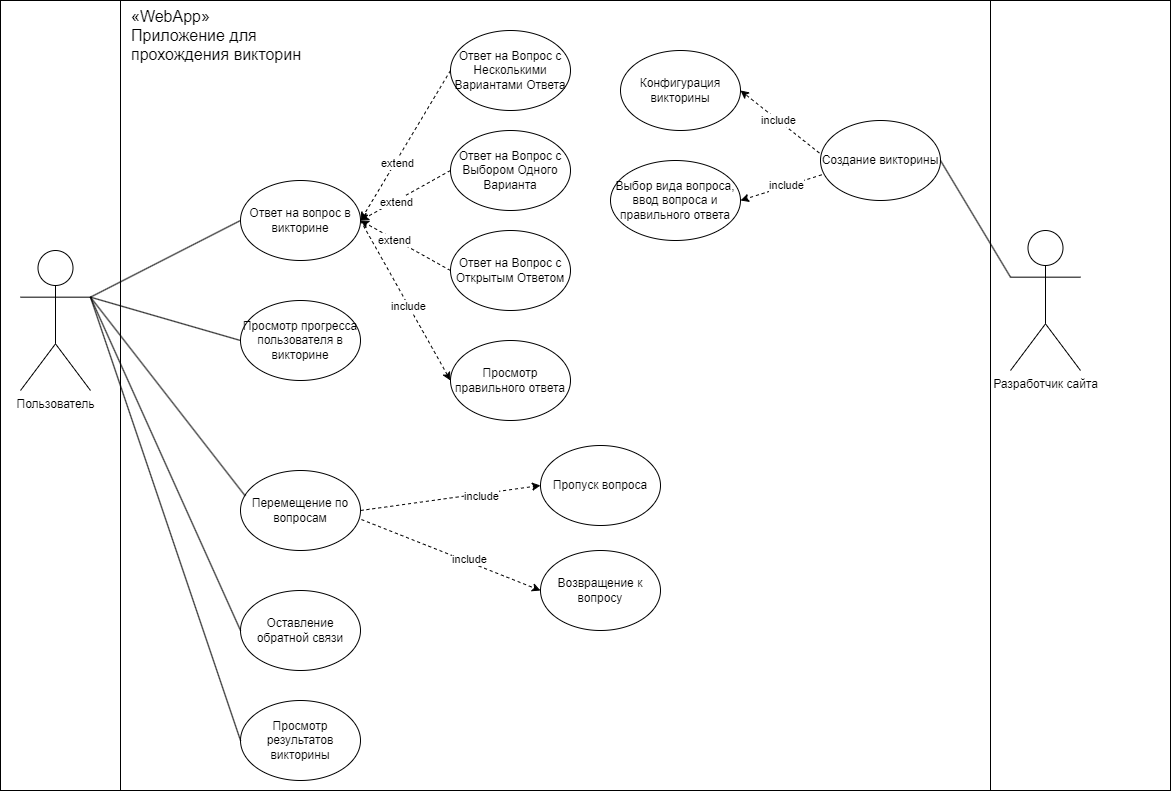

The diagram above was exported from draw.io. Its source (the exported page's mxGraphModel, read from the mxfile embedded in the PNG):
<mxGraphModel dx="1687" dy="868" grid="1" gridSize="10" guides="1" tooltips="1" connect="1" arrows="1" fold="1" page="1" pageScale="1" pageWidth="827" pageHeight="1169" math="0" shadow="0">
  <root>
    <mxCell id="0" />
    <mxCell id="1" parent="0" />
    <mxCell id="EwcnVari46CuW9F7sxBF-64" value="" style="rounded=0;whiteSpace=wrap;html=1;" vertex="1" parent="1">
      <mxGeometry width="1170" height="790" as="geometry" />
    </mxCell>
    <mxCell id="EwcnVari46CuW9F7sxBF-7" value="Пользователь" style="shape=umlActor;verticalLabelPosition=bottom;verticalAlign=top;html=1;outlineConnect=0;" vertex="1" parent="1">
      <mxGeometry x="20" y="250" width="70" height="140" as="geometry" />
    </mxCell>
    <mxCell id="EwcnVari46CuW9F7sxBF-65" value="" style="rounded=0;whiteSpace=wrap;html=1;" vertex="1" parent="1">
      <mxGeometry x="120" width="870" height="790" as="geometry" />
    </mxCell>
    <mxCell id="EwcnVari46CuW9F7sxBF-12" value="Ответ на Вопрос с Несколькими Вариантами Ответа " style="ellipse;whiteSpace=wrap;html=1;" vertex="1" parent="1">
      <mxGeometry x="450" y="30" width="120" height="80" as="geometry" />
    </mxCell>
    <mxCell id="EwcnVari46CuW9F7sxBF-13" value="Ответ на Вопрос с Выбором Одного Варианта" style="ellipse;whiteSpace=wrap;html=1;" vertex="1" parent="1">
      <mxGeometry x="450" y="130" width="120" height="80" as="geometry" />
    </mxCell>
    <mxCell id="EwcnVari46CuW9F7sxBF-15" value="Ответ на Вопрос с Открытым Ответом" style="ellipse;whiteSpace=wrap;html=1;" vertex="1" parent="1">
      <mxGeometry x="450" y="230" width="120" height="80" as="geometry" />
    </mxCell>
    <mxCell id="EwcnVari46CuW9F7sxBF-16" value="Просмотр прогресса пользователя в викторине" style="ellipse;whiteSpace=wrap;html=1;" vertex="1" parent="1">
      <mxGeometry x="240" y="300" width="120" height="80" as="geometry" />
    </mxCell>
    <mxCell id="EwcnVari46CuW9F7sxBF-17" value="Оставление обратной связи" style="ellipse;whiteSpace=wrap;html=1;" vertex="1" parent="1">
      <mxGeometry x="240" y="590" width="120" height="80" as="geometry" />
    </mxCell>
    <mxCell id="EwcnVari46CuW9F7sxBF-18" value="Перемещение по вопросам" style="ellipse;whiteSpace=wrap;html=1;" vertex="1" parent="1">
      <mxGeometry x="240" y="470" width="120" height="80" as="geometry" />
    </mxCell>
    <mxCell id="EwcnVari46CuW9F7sxBF-19" value="Ответ на вопрос в викторине" style="ellipse;whiteSpace=wrap;html=1;" vertex="1" parent="1">
      <mxGeometry x="240" y="180" width="120" height="80" as="geometry" />
    </mxCell>
    <mxCell id="EwcnVari46CuW9F7sxBF-20" value="Просмотр результатов викторины" style="ellipse;whiteSpace=wrap;html=1;" vertex="1" parent="1">
      <mxGeometry x="240" y="700" width="120" height="80" as="geometry" />
    </mxCell>
    <mxCell id="EwcnVari46CuW9F7sxBF-21" value="Просмотр правильного ответа" style="ellipse;whiteSpace=wrap;html=1;" vertex="1" parent="1">
      <mxGeometry x="450" y="340" width="120" height="80" as="geometry" />
    </mxCell>
    <mxCell id="EwcnVari46CuW9F7sxBF-25" value="" style="endArrow=classic;html=1;rounded=0;entryX=1;entryY=0.5;entryDx=0;entryDy=0;exitX=0;exitY=0.5;exitDx=0;exitDy=0;dashed=1;" edge="1" parent="1" source="EwcnVari46CuW9F7sxBF-12" target="EwcnVari46CuW9F7sxBF-19">
      <mxGeometry width="50" height="50" relative="1" as="geometry">
        <mxPoint x="710" y="80" as="sourcePoint" />
        <mxPoint x="660" y="300" as="targetPoint" />
      </mxGeometry>
    </mxCell>
    <mxCell id="EwcnVari46CuW9F7sxBF-26" value="extend" style="edgeLabel;html=1;align=center;verticalAlign=middle;resizable=0;points=[];" vertex="1" connectable="0" parent="EwcnVari46CuW9F7sxBF-25">
      <mxGeometry x="0.2383" y="2" relative="1" as="geometry">
        <mxPoint y="-1" as="offset" />
      </mxGeometry>
    </mxCell>
    <mxCell id="EwcnVari46CuW9F7sxBF-27" value="Пропуск вопроса" style="ellipse;whiteSpace=wrap;html=1;" vertex="1" parent="1">
      <mxGeometry x="540" y="445" width="120" height="80" as="geometry" />
    </mxCell>
    <mxCell id="EwcnVari46CuW9F7sxBF-28" value="" style="endArrow=classic;html=1;rounded=0;exitX=1;exitY=0.5;exitDx=0;exitDy=0;entryX=0;entryY=0.5;entryDx=0;entryDy=0;dashed=1;" edge="1" parent="1" source="EwcnVari46CuW9F7sxBF-18" target="EwcnVari46CuW9F7sxBF-27">
      <mxGeometry width="50" height="50" relative="1" as="geometry">
        <mxPoint x="610" y="450" as="sourcePoint" />
        <mxPoint x="660" y="400" as="targetPoint" />
      </mxGeometry>
    </mxCell>
    <mxCell id="EwcnVari46CuW9F7sxBF-39" value="include" style="edgeLabel;html=1;align=center;verticalAlign=middle;resizable=0;points=[];" vertex="1" connectable="0" parent="EwcnVari46CuW9F7sxBF-28">
      <mxGeometry x="0.3324" y="-2" relative="1" as="geometry">
        <mxPoint as="offset" />
      </mxGeometry>
    </mxCell>
    <mxCell id="EwcnVari46CuW9F7sxBF-29" value="Возвращение к вопросу" style="ellipse;whiteSpace=wrap;html=1;" vertex="1" parent="1">
      <mxGeometry x="540" y="550" width="120" height="80" as="geometry" />
    </mxCell>
    <mxCell id="EwcnVari46CuW9F7sxBF-30" value="" style="endArrow=classic;html=1;rounded=0;exitX=1.008;exitY=0.613;exitDx=0;exitDy=0;exitPerimeter=0;entryX=0;entryY=0.5;entryDx=0;entryDy=0;dashed=1;" edge="1" parent="1" source="EwcnVari46CuW9F7sxBF-18" target="EwcnVari46CuW9F7sxBF-29">
      <mxGeometry width="50" height="50" relative="1" as="geometry">
        <mxPoint x="610" y="450" as="sourcePoint" />
        <mxPoint x="660" y="400" as="targetPoint" />
      </mxGeometry>
    </mxCell>
    <mxCell id="EwcnVari46CuW9F7sxBF-40" value="include" style="edgeLabel;html=1;align=center;verticalAlign=middle;resizable=0;points=[];" vertex="1" connectable="0" parent="EwcnVari46CuW9F7sxBF-30">
      <mxGeometry x="0.1827" y="3" relative="1" as="geometry">
        <mxPoint as="offset" />
      </mxGeometry>
    </mxCell>
    <mxCell id="EwcnVari46CuW9F7sxBF-32" value="" style="endArrow=classic;html=1;rounded=0;exitX=0;exitY=0.5;exitDx=0;exitDy=0;entryX=1;entryY=0.5;entryDx=0;entryDy=0;dashed=1;" edge="1" parent="1" source="EwcnVari46CuW9F7sxBF-13" target="EwcnVari46CuW9F7sxBF-19">
      <mxGeometry width="50" height="50" relative="1" as="geometry">
        <mxPoint x="440" y="170" as="sourcePoint" />
        <mxPoint x="1440" y="400" as="targetPoint" />
      </mxGeometry>
    </mxCell>
    <mxCell id="EwcnVari46CuW9F7sxBF-33" value="extend" style="edgeLabel;html=1;align=center;verticalAlign=middle;resizable=0;points=[];" vertex="1" connectable="0" parent="EwcnVari46CuW9F7sxBF-32">
      <mxGeometry x="0.2383" y="2" relative="1" as="geometry">
        <mxPoint y="-1" as="offset" />
      </mxGeometry>
    </mxCell>
    <mxCell id="EwcnVari46CuW9F7sxBF-35" value="" style="endArrow=classic;html=1;rounded=0;exitX=0;exitY=0.5;exitDx=0;exitDy=0;entryX=1;entryY=0.5;entryDx=0;entryDy=0;dashed=1;" edge="1" parent="1" source="EwcnVari46CuW9F7sxBF-15" target="EwcnVari46CuW9F7sxBF-19">
      <mxGeometry width="50" height="50" relative="1" as="geometry">
        <mxPoint x="720" y="230" as="sourcePoint" />
        <mxPoint x="1420" y="510" as="targetPoint" />
      </mxGeometry>
    </mxCell>
    <mxCell id="EwcnVari46CuW9F7sxBF-36" value="extend" style="edgeLabel;html=1;align=center;verticalAlign=middle;resizable=0;points=[];" vertex="1" connectable="0" parent="EwcnVari46CuW9F7sxBF-35">
      <mxGeometry x="0.2383" y="2" relative="1" as="geometry">
        <mxPoint y="-1" as="offset" />
      </mxGeometry>
    </mxCell>
    <mxCell id="EwcnVari46CuW9F7sxBF-41" value="Разработчик сайта" style="shape=umlActor;verticalLabelPosition=bottom;verticalAlign=top;html=1;outlineConnect=0;" vertex="1" parent="1">
      <mxGeometry x="1010" y="230" width="70" height="140" as="geometry" />
    </mxCell>
    <mxCell id="EwcnVari46CuW9F7sxBF-43" value="Создание викторины" style="ellipse;whiteSpace=wrap;html=1;" vertex="1" parent="1">
      <mxGeometry x="820" y="120" width="120" height="80" as="geometry" />
    </mxCell>
    <mxCell id="EwcnVari46CuW9F7sxBF-44" value="Выбор вида вопроса, ввод вопроса и правильного ответа" style="ellipse;whiteSpace=wrap;html=1;" vertex="1" parent="1">
      <mxGeometry x="610" y="160" width="130" height="80" as="geometry" />
    </mxCell>
    <mxCell id="EwcnVari46CuW9F7sxBF-45" value="Конфигурация викторины" style="ellipse;whiteSpace=wrap;html=1;" vertex="1" parent="1">
      <mxGeometry x="620" y="50" width="120" height="80" as="geometry" />
    </mxCell>
    <mxCell id="EwcnVari46CuW9F7sxBF-49" value="" style="endArrow=classic;html=1;rounded=0;exitX=1;exitY=0.5;exitDx=0;exitDy=0;entryX=0;entryY=0.5;entryDx=0;entryDy=0;dashed=1;" edge="1" parent="1" source="EwcnVari46CuW9F7sxBF-19" target="EwcnVari46CuW9F7sxBF-21">
      <mxGeometry width="50" height="50" relative="1" as="geometry">
        <mxPoint x="750" y="300" as="sourcePoint" />
        <mxPoint x="1340" y="610" as="targetPoint" />
      </mxGeometry>
    </mxCell>
    <mxCell id="EwcnVari46CuW9F7sxBF-50" value="include" style="edgeLabel;html=1;align=center;verticalAlign=middle;resizable=0;points=[];" vertex="1" connectable="0" parent="EwcnVari46CuW9F7sxBF-49">
      <mxGeometry x="0.0677" y="-1" relative="1" as="geometry">
        <mxPoint as="offset" />
      </mxGeometry>
    </mxCell>
    <mxCell id="EwcnVari46CuW9F7sxBF-59" value="" style="endArrow=classic;html=1;rounded=0;entryX=1;entryY=0.5;entryDx=0;entryDy=0;exitX=0.01;exitY=0.679;exitDx=0;exitDy=0;exitPerimeter=0;dashed=1;" edge="1" parent="1" source="EwcnVari46CuW9F7sxBF-43" target="EwcnVari46CuW9F7sxBF-44">
      <mxGeometry width="50" height="50" relative="1" as="geometry">
        <mxPoint x="780" y="420" as="sourcePoint" />
        <mxPoint x="830" y="370" as="targetPoint" />
      </mxGeometry>
    </mxCell>
    <mxCell id="EwcnVari46CuW9F7sxBF-60" value="include" style="edgeLabel;html=1;align=center;verticalAlign=middle;resizable=0;points=[];" vertex="1" connectable="0" parent="EwcnVari46CuW9F7sxBF-59">
      <mxGeometry x="-0.1219" y="-1" relative="1" as="geometry">
        <mxPoint as="offset" />
      </mxGeometry>
    </mxCell>
    <mxCell id="EwcnVari46CuW9F7sxBF-61" value="" style="endArrow=classic;html=1;rounded=0;exitX=-0.009;exitY=0.407;exitDx=0;exitDy=0;exitPerimeter=0;entryX=1;entryY=0.5;entryDx=0;entryDy=0;dashed=1;" edge="1" parent="1" source="EwcnVari46CuW9F7sxBF-43" target="EwcnVari46CuW9F7sxBF-45">
      <mxGeometry width="50" height="50" relative="1" as="geometry">
        <mxPoint x="780" y="420" as="sourcePoint" />
        <mxPoint x="830" y="370" as="targetPoint" />
      </mxGeometry>
    </mxCell>
    <mxCell id="EwcnVari46CuW9F7sxBF-62" value="include" style="edgeLabel;html=1;align=center;verticalAlign=middle;resizable=0;points=[];" vertex="1" connectable="0" parent="EwcnVari46CuW9F7sxBF-61">
      <mxGeometry x="0.0592" relative="1" as="geometry">
        <mxPoint as="offset" />
      </mxGeometry>
    </mxCell>
    <mxCell id="EwcnVari46CuW9F7sxBF-66" value="&lt;div style=&quot;border-color: var(--border-color); font-size: 16px;&quot; align=&quot;left&quot;&gt;&lt;font style=&quot;border-color: var(--border-color); font-size: 16px;&quot;&gt;«WebApp»&lt;/font&gt;&lt;/div&gt;&lt;div style=&quot;border-color: var(--border-color); font-size: 16px;&quot; align=&quot;left&quot;&gt;&lt;font style=&quot;border-color: var(--border-color); font-size: 16px;&quot;&gt;Приложение для прохождения викторин&lt;/font&gt;&lt;/div&gt;" style="text;html=1;strokeColor=none;fillColor=none;align=center;verticalAlign=middle;whiteSpace=wrap;rounded=0;" vertex="1" parent="1">
      <mxGeometry x="130" y="10" width="190" height="50" as="geometry" />
    </mxCell>
    <mxCell id="EwcnVari46CuW9F7sxBF-67" value="" style="endArrow=none;html=1;rounded=0;exitX=1;exitY=0.3333333333333333;exitDx=0;exitDy=0;exitPerimeter=0;entryX=0;entryY=0.5;entryDx=0;entryDy=0;" edge="1" parent="1" source="EwcnVari46CuW9F7sxBF-7" target="EwcnVari46CuW9F7sxBF-19">
      <mxGeometry width="50" height="50" relative="1" as="geometry">
        <mxPoint x="90" y="300" as="sourcePoint" />
        <mxPoint x="550" y="320" as="targetPoint" />
      </mxGeometry>
    </mxCell>
    <mxCell id="EwcnVari46CuW9F7sxBF-69" value="" style="endArrow=none;html=1;rounded=0;exitX=1;exitY=0.3333333333333333;exitDx=0;exitDy=0;exitPerimeter=0;entryX=0;entryY=0.5;entryDx=0;entryDy=0;" edge="1" parent="1" source="EwcnVari46CuW9F7sxBF-7" target="EwcnVari46CuW9F7sxBF-16">
      <mxGeometry width="50" height="50" relative="1" as="geometry">
        <mxPoint x="500" y="370" as="sourcePoint" />
        <mxPoint x="550" y="320" as="targetPoint" />
      </mxGeometry>
    </mxCell>
    <mxCell id="EwcnVari46CuW9F7sxBF-70" value="" style="endArrow=none;html=1;rounded=0;exitX=1;exitY=0.3333333333333333;exitDx=0;exitDy=0;exitPerimeter=0;entryX=0.04;entryY=0.319;entryDx=0;entryDy=0;entryPerimeter=0;" edge="1" parent="1" source="EwcnVari46CuW9F7sxBF-7" target="EwcnVari46CuW9F7sxBF-18">
      <mxGeometry width="50" height="50" relative="1" as="geometry">
        <mxPoint x="500" y="370" as="sourcePoint" />
        <mxPoint x="550" y="320" as="targetPoint" />
      </mxGeometry>
    </mxCell>
    <mxCell id="EwcnVari46CuW9F7sxBF-71" value="" style="endArrow=none;html=1;rounded=0;exitX=1;exitY=0.3333333333333333;exitDx=0;exitDy=0;exitPerimeter=0;entryX=0;entryY=0.5;entryDx=0;entryDy=0;" edge="1" parent="1" source="EwcnVari46CuW9F7sxBF-7" target="EwcnVari46CuW9F7sxBF-17">
      <mxGeometry width="50" height="50" relative="1" as="geometry">
        <mxPoint x="500" y="370" as="sourcePoint" />
        <mxPoint x="550" y="320" as="targetPoint" />
      </mxGeometry>
    </mxCell>
    <mxCell id="EwcnVari46CuW9F7sxBF-72" value="" style="endArrow=none;html=1;rounded=0;exitX=1;exitY=0.3333333333333333;exitDx=0;exitDy=0;exitPerimeter=0;entryX=0;entryY=0.5;entryDx=0;entryDy=0;" edge="1" parent="1" source="EwcnVari46CuW9F7sxBF-7" target="EwcnVari46CuW9F7sxBF-20">
      <mxGeometry width="50" height="50" relative="1" as="geometry">
        <mxPoint x="500" y="370" as="sourcePoint" />
        <mxPoint x="550" y="320" as="targetPoint" />
      </mxGeometry>
    </mxCell>
    <mxCell id="EwcnVari46CuW9F7sxBF-73" value="" style="endArrow=none;html=1;rounded=0;exitX=0;exitY=0.3333333333333333;exitDx=0;exitDy=0;exitPerimeter=0;entryX=1;entryY=0.5;entryDx=0;entryDy=0;" edge="1" parent="1" source="EwcnVari46CuW9F7sxBF-41" target="EwcnVari46CuW9F7sxBF-43">
      <mxGeometry width="50" height="50" relative="1" as="geometry">
        <mxPoint x="500" y="370" as="sourcePoint" />
        <mxPoint x="550" y="320" as="targetPoint" />
      </mxGeometry>
    </mxCell>
  </root>
</mxGraphModel>